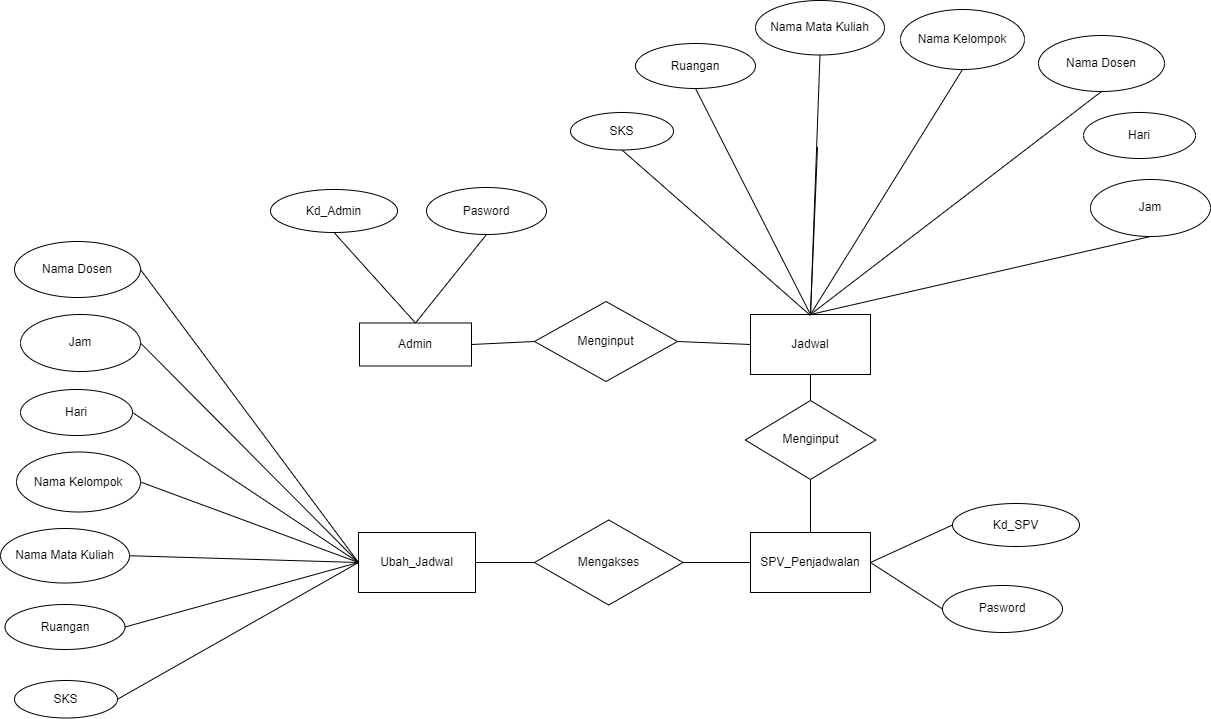

The diagram above was exported from draw.io. Its source (the exported page's mxGraphModel, read from the mxfile embedded in the PNG):
<mxGraphModel dx="2263" dy="1743" grid="0" gridSize="10" guides="1" tooltips="1" connect="1" arrows="1" fold="1" page="0" pageScale="1" pageWidth="827" pageHeight="1169" math="0" shadow="0">
  <root>
    <mxCell id="0" />
    <mxCell id="1" parent="0" />
    <mxCell id="f2_Pgn-G7myvaV4d3r6g-22" value="" style="endArrow=none;html=1;rounded=0;exitX=0.5;exitY=0;exitDx=0;exitDy=0;entryX=0.5;entryY=1;entryDx=0;entryDy=0;" edge="1" parent="1" source="f2_Pgn-G7myvaV4d3r6g-16">
      <mxGeometry width="50" height="50" relative="1" as="geometry">
        <mxPoint x="250" y="-585.5" as="sourcePoint" />
        <mxPoint x="156" y="-710.4999999999998" as="targetPoint" />
      </mxGeometry>
    </mxCell>
    <mxCell id="-VhxMVGoG6dEdbmrlJrf-7" value="" style="endArrow=none;html=1;rounded=0;entryX=0.5;entryY=1;entryDx=0;entryDy=0;exitX=0.5;exitY=0;exitDx=0;exitDy=0;" edge="1" parent="1" source="f2_Pgn-G7myvaV4d3r6g-16" target="-VhxMVGoG6dEdbmrlJrf-26">
      <mxGeometry width="50" height="50" relative="1" as="geometry">
        <mxPoint x="175" y="-555.9999999999998" as="sourcePoint" />
        <mxPoint x="337.19399999999996" y="-727.992" as="targetPoint" />
        <Array as="points" />
      </mxGeometry>
    </mxCell>
    <mxCell id="f2_Pgn-G7myvaV4d3r6g-4" value="Admin" style="rounded=0;whiteSpace=wrap;html=1;" vertex="1" parent="1">
      <mxGeometry x="-302" y="-534.5" width="112" height="43" as="geometry" />
    </mxCell>
    <mxCell id="f2_Pgn-G7myvaV4d3r6g-6" value="Kd_Admin" style="ellipse;whiteSpace=wrap;html=1;rounded=0;" vertex="1" parent="1">
      <mxGeometry x="-391" y="-668" width="127" height="43" as="geometry" />
    </mxCell>
    <mxCell id="f2_Pgn-G7myvaV4d3r6g-9" value="Pasword" style="ellipse;whiteSpace=wrap;html=1;" vertex="1" parent="1">
      <mxGeometry x="-235" y="-670" width="120" height="47" as="geometry" />
    </mxCell>
    <mxCell id="f2_Pgn-G7myvaV4d3r6g-12" value="" style="endArrow=none;html=1;rounded=0;exitX=0.5;exitY=0;exitDx=0;exitDy=0;entryX=0.5;entryY=1;entryDx=0;entryDy=0;" edge="1" parent="1" source="f2_Pgn-G7myvaV4d3r6g-4" target="f2_Pgn-G7myvaV4d3r6g-6">
      <mxGeometry width="50" height="50" relative="1" as="geometry">
        <mxPoint x="-196" y="-543" as="sourcePoint" />
        <mxPoint x="-313" y="-603" as="targetPoint" />
      </mxGeometry>
    </mxCell>
    <mxCell id="f2_Pgn-G7myvaV4d3r6g-13" value="" style="endArrow=none;html=1;rounded=0;exitX=0.5;exitY=0;exitDx=0;exitDy=0;entryX=0.5;entryY=1;entryDx=0;entryDy=0;" edge="1" parent="1" source="f2_Pgn-G7myvaV4d3r6g-4" target="f2_Pgn-G7myvaV4d3r6g-9">
      <mxGeometry width="50" height="50" relative="1" as="geometry">
        <mxPoint x="-214" y="-443" as="sourcePoint" />
        <mxPoint x="-164" y="-493" as="targetPoint" />
      </mxGeometry>
    </mxCell>
    <mxCell id="f2_Pgn-G7myvaV4d3r6g-14" value="" style="endArrow=none;html=1;rounded=0;exitX=1;exitY=0.5;exitDx=0;exitDy=0;entryX=0;entryY=0.5;entryDx=0;entryDy=0;" edge="1" parent="1" source="f2_Pgn-G7myvaV4d3r6g-4" target="f2_Pgn-G7myvaV4d3r6g-15">
      <mxGeometry width="50" height="50" relative="1" as="geometry">
        <mxPoint x="-214" y="-443" as="sourcePoint" />
        <mxPoint x="-53" y="-522" as="targetPoint" />
      </mxGeometry>
    </mxCell>
    <mxCell id="f2_Pgn-G7myvaV4d3r6g-15" value="Menginput" style="rhombus;whiteSpace=wrap;html=1;" vertex="1" parent="1">
      <mxGeometry x="-127" y="-556" width="143" height="80" as="geometry" />
    </mxCell>
    <mxCell id="f2_Pgn-G7myvaV4d3r6g-16" value="Jadwal" style="rounded=0;whiteSpace=wrap;html=1;" vertex="1" parent="1">
      <mxGeometry x="89" y="-543" width="120" height="60" as="geometry" />
    </mxCell>
    <mxCell id="f2_Pgn-G7myvaV4d3r6g-17" value="" style="endArrow=none;html=1;rounded=0;exitX=1;exitY=0.5;exitDx=0;exitDy=0;entryX=0;entryY=0.5;entryDx=0;entryDy=0;" edge="1" parent="1" source="f2_Pgn-G7myvaV4d3r6g-15" target="f2_Pgn-G7myvaV4d3r6g-16">
      <mxGeometry width="50" height="50" relative="1" as="geometry">
        <mxPoint x="-126" y="-522" as="sourcePoint" />
        <mxPoint x="-76" y="-572" as="targetPoint" />
      </mxGeometry>
    </mxCell>
    <mxCell id="f2_Pgn-G7myvaV4d3r6g-18" value="" style="endArrow=none;html=1;rounded=0;entryX=0.5;entryY=1;entryDx=0;entryDy=0;exitX=0.5;exitY=0;exitDx=0;exitDy=0;" edge="1" parent="1" source="f2_Pgn-G7myvaV4d3r6g-16" target="-VhxMVGoG6dEdbmrlJrf-28">
      <mxGeometry width="50" height="50" relative="1" as="geometry">
        <mxPoint x="123.33" y="-577.06" as="sourcePoint" />
        <mxPoint x="115.67241762998772" y="-693.0011834148761" as="targetPoint" />
        <Array as="points" />
      </mxGeometry>
    </mxCell>
    <mxCell id="f2_Pgn-G7myvaV4d3r6g-24" value="" style="endArrow=none;html=1;rounded=0;entryX=0.5;entryY=1;entryDx=0;entryDy=0;exitX=0.5;exitY=0;exitDx=0;exitDy=0;" edge="1" parent="1" source="f2_Pgn-G7myvaV4d3r6g-16" target="-VhxMVGoG6dEdbmrlJrf-27">
      <mxGeometry width="50" height="50" relative="1" as="geometry">
        <mxPoint x="183" y="-588.5" as="sourcePoint" />
        <mxPoint x="276.00000000000045" y="-704.5" as="targetPoint" />
      </mxGeometry>
    </mxCell>
    <mxCell id="f2_Pgn-G7myvaV4d3r6g-30" value="" style="endArrow=none;html=1;rounded=0;exitX=0.5;exitY=0;exitDx=0;exitDy=0;entryX=0.5;entryY=1;entryDx=0;entryDy=0;" edge="1" parent="1" source="f2_Pgn-G7myvaV4d3r6g-16" target="-VhxMVGoG6dEdbmrlJrf-24">
      <mxGeometry width="50" height="50" relative="1" as="geometry">
        <mxPoint x="176" y="-548.7499999999998" as="sourcePoint" />
        <mxPoint x="375.99999999999545" y="-622.9999999999998" as="targetPoint" />
        <Array as="points" />
      </mxGeometry>
    </mxCell>
    <mxCell id="f2_Pgn-G7myvaV4d3r6g-31" value="Menginput" style="rhombus;whiteSpace=wrap;html=1;" vertex="1" parent="1">
      <mxGeometry x="83.75" y="-457" width="130.5" height="79" as="geometry" />
    </mxCell>
    <mxCell id="f2_Pgn-G7myvaV4d3r6g-32" value="" style="endArrow=none;html=1;rounded=0;entryX=0.5;entryY=1;entryDx=0;entryDy=0;exitX=0.5;exitY=0;exitDx=0;exitDy=0;" edge="1" parent="1" source="f2_Pgn-G7myvaV4d3r6g-31" target="f2_Pgn-G7myvaV4d3r6g-16">
      <mxGeometry width="50" height="50" relative="1" as="geometry">
        <mxPoint x="149" y="-429" as="sourcePoint" />
        <mxPoint x="66" y="-432" as="targetPoint" />
      </mxGeometry>
    </mxCell>
    <mxCell id="f2_Pgn-G7myvaV4d3r6g-33" value="SPV_Penjadwalan" style="rounded=0;whiteSpace=wrap;html=1;" vertex="1" parent="1">
      <mxGeometry x="89" y="-325" width="120" height="60" as="geometry" />
    </mxCell>
    <mxCell id="f2_Pgn-G7myvaV4d3r6g-34" value="" style="endArrow=none;html=1;rounded=0;entryX=0.5;entryY=1;entryDx=0;entryDy=0;exitX=0.5;exitY=0;exitDx=0;exitDy=0;" edge="1" parent="1" source="f2_Pgn-G7myvaV4d3r6g-33" target="f2_Pgn-G7myvaV4d3r6g-31">
      <mxGeometry width="50" height="50" relative="1" as="geometry">
        <mxPoint x="39" y="-366" as="sourcePoint" />
        <mxPoint x="89" y="-416" as="targetPoint" />
      </mxGeometry>
    </mxCell>
    <mxCell id="f2_Pgn-G7myvaV4d3r6g-35" value="Kd_SPV" style="ellipse;whiteSpace=wrap;html=1;rounded=0;" vertex="1" parent="1">
      <mxGeometry x="291" y="-354" width="127" height="43" as="geometry" />
    </mxCell>
    <mxCell id="f2_Pgn-G7myvaV4d3r6g-36" value="Pasword" style="ellipse;whiteSpace=wrap;html=1;" vertex="1" parent="1">
      <mxGeometry x="281" y="-272" width="120" height="47" as="geometry" />
    </mxCell>
    <mxCell id="f2_Pgn-G7myvaV4d3r6g-37" value="" style="endArrow=none;html=1;rounded=0;exitX=1;exitY=0.5;exitDx=0;exitDy=0;entryX=0;entryY=0.5;entryDx=0;entryDy=0;" edge="1" parent="1" source="f2_Pgn-G7myvaV4d3r6g-33" target="f2_Pgn-G7myvaV4d3r6g-35">
      <mxGeometry width="50" height="50" relative="1" as="geometry">
        <mxPoint x="150" y="-331" as="sourcePoint" />
        <mxPoint x="200" y="-381" as="targetPoint" />
      </mxGeometry>
    </mxCell>
    <mxCell id="f2_Pgn-G7myvaV4d3r6g-38" value="" style="endArrow=none;html=1;rounded=0;exitX=1;exitY=0.5;exitDx=0;exitDy=0;entryX=0;entryY=0.5;entryDx=0;entryDy=0;" edge="1" parent="1" source="f2_Pgn-G7myvaV4d3r6g-33" target="f2_Pgn-G7myvaV4d3r6g-36">
      <mxGeometry width="50" height="50" relative="1" as="geometry">
        <mxPoint x="150" y="-331" as="sourcePoint" />
        <mxPoint x="200" y="-381" as="targetPoint" />
      </mxGeometry>
    </mxCell>
    <mxCell id="f2_Pgn-G7myvaV4d3r6g-64" value="" style="endArrow=none;html=1;rounded=0;entryX=0.5;entryY=1;entryDx=0;entryDy=0;exitX=0.5;exitY=0;exitDx=0;exitDy=0;" edge="1" parent="1" source="f2_Pgn-G7myvaV4d3r6g-16" target="-VhxMVGoG6dEdbmrlJrf-23">
      <mxGeometry width="50" height="50" relative="1" as="geometry">
        <mxPoint x="109" y="-597.5" as="sourcePoint" />
        <mxPoint x="70.00000000000364" y="-681.9999999999998" as="targetPoint" />
      </mxGeometry>
    </mxCell>
    <mxCell id="-VhxMVGoG6dEdbmrlJrf-6" value="" style="endArrow=none;html=1;rounded=0;entryX=0.5;entryY=1;entryDx=0;entryDy=0;" edge="1" parent="1" target="-VhxMVGoG6dEdbmrlJrf-29">
      <mxGeometry width="50" height="50" relative="1" as="geometry">
        <mxPoint x="149" y="-542" as="sourcePoint" />
        <mxPoint x="101.00000000000455" y="-585.5000000000002" as="targetPoint" />
      </mxGeometry>
    </mxCell>
    <mxCell id="-VhxMVGoG6dEdbmrlJrf-8" value="" style="endArrow=none;html=1;rounded=0;entryX=0;entryY=0.5;entryDx=0;entryDy=0;exitX=1;exitY=0.5;exitDx=0;exitDy=0;" edge="1" parent="1" source="f2_Pgn-G7myvaV4d3r6g-73" target="f2_Pgn-G7myvaV4d3r6g-33">
      <mxGeometry width="50" height="50" relative="1" as="geometry">
        <mxPoint x="11" y="-295" as="sourcePoint" />
        <mxPoint x="-6" y="-322" as="targetPoint" />
      </mxGeometry>
    </mxCell>
    <mxCell id="-VhxMVGoG6dEdbmrlJrf-16" value="" style="endArrow=none;html=1;rounded=0;entryX=0;entryY=0.5;entryDx=0;entryDy=0;exitX=1;exitY=0.5;exitDx=0;exitDy=0;" edge="1" parent="1" source="-VhxMVGoG6dEdbmrlJrf-14" target="f2_Pgn-G7myvaV4d3r6g-71">
      <mxGeometry width="50" height="50" relative="1" as="geometry">
        <mxPoint x="-438" y="-265" as="sourcePoint" />
        <mxPoint x="-388" y="-315" as="targetPoint" />
      </mxGeometry>
    </mxCell>
    <mxCell id="-VhxMVGoG6dEdbmrlJrf-17" value="" style="endArrow=none;html=1;rounded=0;entryX=0;entryY=0.5;entryDx=0;entryDy=0;exitX=1;exitY=0.5;exitDx=0;exitDy=0;" edge="1" parent="1" source="-VhxMVGoG6dEdbmrlJrf-9" target="f2_Pgn-G7myvaV4d3r6g-71">
      <mxGeometry width="50" height="50" relative="1" as="geometry">
        <mxPoint x="-497" y="-230" as="sourcePoint" />
        <mxPoint x="-268" y="-223" as="targetPoint" />
      </mxGeometry>
    </mxCell>
    <mxCell id="-VhxMVGoG6dEdbmrlJrf-18" value="" style="endArrow=none;html=1;rounded=0;entryX=0;entryY=0.5;entryDx=0;entryDy=0;exitX=1;exitY=0.5;exitDx=0;exitDy=0;" edge="1" parent="1" source="-VhxMVGoG6dEdbmrlJrf-10" target="f2_Pgn-G7myvaV4d3r6g-71">
      <mxGeometry width="50" height="50" relative="1" as="geometry">
        <mxPoint x="-464" y="-442" as="sourcePoint" />
        <mxPoint x="-235" y="-435" as="targetPoint" />
      </mxGeometry>
    </mxCell>
    <mxCell id="-VhxMVGoG6dEdbmrlJrf-10" value="Jam" style="ellipse;whiteSpace=wrap;html=1;" vertex="1" parent="1">
      <mxGeometry x="-641" y="-543" width="120" height="57" as="geometry" />
    </mxCell>
    <mxCell id="-VhxMVGoG6dEdbmrlJrf-19" value="" style="endArrow=none;html=1;rounded=0;entryX=0;entryY=0.5;entryDx=0;entryDy=0;exitX=1;exitY=0.5;exitDx=0;exitDy=0;" edge="1" parent="1" source="-VhxMVGoG6dEdbmrlJrf-12" target="f2_Pgn-G7myvaV4d3r6g-71">
      <mxGeometry width="50" height="50" relative="1" as="geometry">
        <mxPoint x="-348" y="-429" as="sourcePoint" />
        <mxPoint x="-119" y="-422" as="targetPoint" />
      </mxGeometry>
    </mxCell>
    <mxCell id="-VhxMVGoG6dEdbmrlJrf-11" value="Hari" style="ellipse;whiteSpace=wrap;html=1;" vertex="1" parent="1">
      <mxGeometry x="-641" y="-468" width="112" height="46" as="geometry" />
    </mxCell>
    <mxCell id="-VhxMVGoG6dEdbmrlJrf-20" value="" style="endArrow=none;html=1;rounded=0;entryX=0;entryY=0.5;entryDx=0;entryDy=0;exitX=1;exitY=0.5;exitDx=0;exitDy=0;" edge="1" parent="1" source="-VhxMVGoG6dEdbmrlJrf-13" target="f2_Pgn-G7myvaV4d3r6g-71">
      <mxGeometry width="50" height="50" relative="1" as="geometry">
        <mxPoint x="-501" y="-379" as="sourcePoint" />
        <mxPoint x="-272" y="-372" as="targetPoint" />
      </mxGeometry>
    </mxCell>
    <mxCell id="-VhxMVGoG6dEdbmrlJrf-12" value="Nama Dosen" style="ellipse;whiteSpace=wrap;html=1;" vertex="1" parent="1">
      <mxGeometry x="-647" y="-616" width="126" height="56" as="geometry" />
    </mxCell>
    <mxCell id="-VhxMVGoG6dEdbmrlJrf-21" value="" style="endArrow=none;html=1;rounded=0;entryX=0;entryY=0.5;entryDx=0;entryDy=0;exitX=1;exitY=0.5;exitDx=0;exitDy=0;" edge="1" parent="1" source="-VhxMVGoG6dEdbmrlJrf-11" target="f2_Pgn-G7myvaV4d3r6g-71">
      <mxGeometry width="50" height="50" relative="1" as="geometry">
        <mxPoint x="-488" y="-432" as="sourcePoint" />
        <mxPoint x="-259" y="-425" as="targetPoint" />
      </mxGeometry>
    </mxCell>
    <mxCell id="-VhxMVGoG6dEdbmrlJrf-13" value="Nama Kelompok" style="ellipse;whiteSpace=wrap;html=1;" vertex="1" parent="1">
      <mxGeometry x="-645" y="-405.5" width="124" height="60" as="geometry" />
    </mxCell>
    <mxCell id="-VhxMVGoG6dEdbmrlJrf-22" value="" style="endArrow=none;html=1;rounded=0;exitX=1;exitY=0.5;exitDx=0;exitDy=0;entryX=0;entryY=0.5;entryDx=0;entryDy=0;" edge="1" parent="1" source="-VhxMVGoG6dEdbmrlJrf-15" target="f2_Pgn-G7myvaV4d3r6g-71">
      <mxGeometry width="50" height="50" relative="1" as="geometry">
        <mxPoint x="-515" y="-161.75" as="sourcePoint" />
        <mxPoint x="-306" y="-292" as="targetPoint" />
      </mxGeometry>
    </mxCell>
    <mxCell id="-VhxMVGoG6dEdbmrlJrf-14" value="Nama Mata Kuliah" style="ellipse;whiteSpace=wrap;html=1;" vertex="1" parent="1">
      <mxGeometry x="-661" y="-329" width="129" height="54.5" as="geometry" />
    </mxCell>
    <mxCell id="-VhxMVGoG6dEdbmrlJrf-23" value="Ruangan" style="ellipse;whiteSpace=wrap;html=1;" vertex="1" parent="1">
      <mxGeometry x="-26" y="-814" width="120" height="45" as="geometry" />
    </mxCell>
    <mxCell id="-VhxMVGoG6dEdbmrlJrf-15" value="SKS" style="ellipse;whiteSpace=wrap;html=1;" vertex="1" parent="1">
      <mxGeometry x="-647" y="-177" width="103" height="37.5" as="geometry" />
    </mxCell>
    <mxCell id="-VhxMVGoG6dEdbmrlJrf-24" value="Jam" style="ellipse;whiteSpace=wrap;html=1;" vertex="1" parent="1">
      <mxGeometry x="429" y="-678" width="120" height="57" as="geometry" />
    </mxCell>
    <mxCell id="-VhxMVGoG6dEdbmrlJrf-25" value="Hari" style="ellipse;whiteSpace=wrap;html=1;" vertex="1" parent="1">
      <mxGeometry x="422" y="-745" width="112" height="46" as="geometry" />
    </mxCell>
    <mxCell id="-VhxMVGoG6dEdbmrlJrf-26" value="Nama Dosen" style="ellipse;whiteSpace=wrap;html=1;" vertex="1" parent="1">
      <mxGeometry x="377" y="-822" width="126" height="56" as="geometry" />
    </mxCell>
    <mxCell id="-VhxMVGoG6dEdbmrlJrf-27" value="Nama Kelompok" style="ellipse;whiteSpace=wrap;html=1;" vertex="1" parent="1">
      <mxGeometry x="239" y="-848" width="124" height="60" as="geometry" />
    </mxCell>
    <mxCell id="f2_Pgn-G7myvaV4d3r6g-73" value="Mengakses" style="rhombus;whiteSpace=wrap;html=1;" vertex="1" parent="1">
      <mxGeometry x="-127" y="-337.5" width="148.5" height="85" as="geometry" />
    </mxCell>
    <mxCell id="f2_Pgn-G7myvaV4d3r6g-74" value="" style="endArrow=none;html=1;rounded=0;exitX=1;exitY=0.5;exitDx=0;exitDy=0;entryX=0;entryY=0.5;entryDx=0;entryDy=0;" edge="1" parent="1" source="f2_Pgn-G7myvaV4d3r6g-71" target="f2_Pgn-G7myvaV4d3r6g-73">
      <mxGeometry width="50" height="50" relative="1" as="geometry">
        <mxPoint x="-159" y="-379" as="sourcePoint" />
        <mxPoint x="-109" y="-429" as="targetPoint" />
      </mxGeometry>
    </mxCell>
    <mxCell id="f2_Pgn-G7myvaV4d3r6g-71" value="Ubah_Jadwal" style="rounded=0;whiteSpace=wrap;html=1;" vertex="1" parent="1">
      <mxGeometry x="-303" y="-325" width="117" height="60" as="geometry" />
    </mxCell>
    <mxCell id="-VhxMVGoG6dEdbmrlJrf-29" value="SKS" style="ellipse;whiteSpace=wrap;html=1;" vertex="1" parent="1">
      <mxGeometry x="-91" y="-745" width="103" height="37.5" as="geometry" />
    </mxCell>
    <mxCell id="-VhxMVGoG6dEdbmrlJrf-9" value="Ruangan" style="ellipse;whiteSpace=wrap;html=1;" vertex="1" parent="1">
      <mxGeometry x="-656.5" y="-253" width="120" height="45" as="geometry" />
    </mxCell>
    <mxCell id="-VhxMVGoG6dEdbmrlJrf-28" value="Nama Mata Kuliah" style="ellipse;whiteSpace=wrap;html=1;" vertex="1" parent="1">
      <mxGeometry x="94" y="-857" width="129" height="54.5" as="geometry" />
    </mxCell>
  </root>
</mxGraphModel>